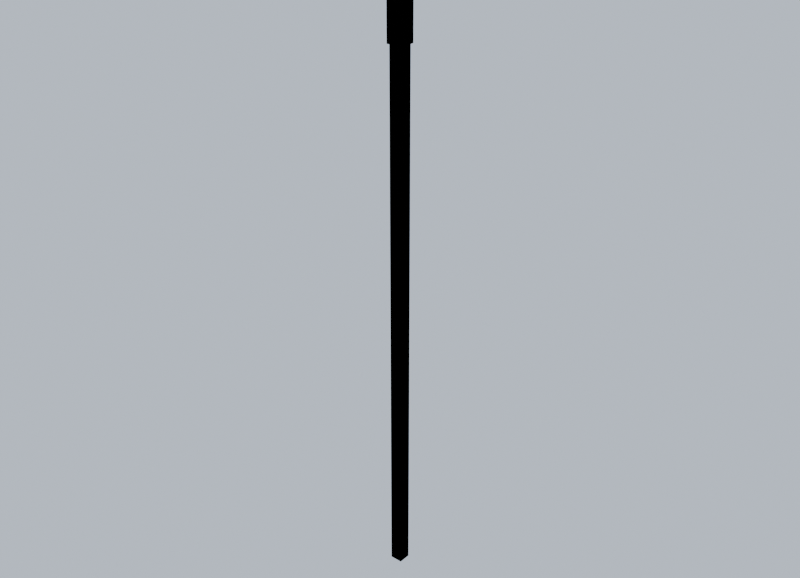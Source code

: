 # Source: road_post.blend  (saved by Blender 5.2.45; exported with 4.5.12 LTS)
import bpy
from mathutils import Matrix  # noqa: F401  (used for matrix-valued properties, if any)

bpy.ops.wm.read_factory_settings(use_empty=True)
scene = bpy.context.scene
scene.name = 'Scene'

# ---- collections
col_collection = bpy.data.collections.new('Collection'); scene.collection.children.link(col_collection)

# ---- materials (node trees are filled in below, after node groups)
mat_paint_orange = bpy.data.materials.new('Paint_Orange')
mat_paint_orange.diffuse_color = (0.85, 0.35, 0.08, 1.0)
mat_paint_black = bpy.data.materials.new('Paint_Black')
mat_paint_black.diffuse_color = (0.05, 0.05, 0.05, 1.0)

# ---- material node trees
mat_paint_orange.use_nodes = True; mat_paint_orange.node_tree.nodes.clear()
_N = mat_paint_orange.node_tree.nodes; _L = mat_paint_orange.node_tree.links
n0 = _N.new('ShaderNodeBsdfPrincipled'); n0.name = 'Principled BSDF'; n0.location = (-200, 100)
n0.inputs[0].default_value = (0.85, 0.35, 0.08, 1.0)
n0.inputs[2].default_value = 0.6
n0.inputs[10].default_value = 0.005
n1 = _N.new('ShaderNodeOutputMaterial'); n1.name = 'Material Output'; n1.location = (200, 100)
_L.new(n0.outputs[0], n1.inputs[0])
n1.is_active_output = True
mat_paint_black.use_nodes = True; mat_paint_black.node_tree.nodes.clear()
_N = mat_paint_black.node_tree.nodes; _L = mat_paint_black.node_tree.links
n0 = _N.new('ShaderNodeBsdfPrincipled'); n0.name = 'Principled BSDF'; n0.location = (-200, 100)
n0.inputs[0].default_value = (0.05, 0.05, 0.05, 1.0)
n0.inputs[2].default_value = 0.6
n0.inputs[10].default_value = 0.005
n1 = _N.new('ShaderNodeOutputMaterial'); n1.name = 'Material Output'; n1.location = (200, 100)
_L.new(n0.outputs[0], n1.inputs[0])
n1.is_active_output = True

# ---- world
world_previewworld = bpy.data.worlds.new('PreviewWorld'); scene.world = world_previewworld
world_previewworld.use_nodes = True; world_previewworld.node_tree.nodes.clear()
_N = world_previewworld.node_tree.nodes; _L = world_previewworld.node_tree.links
n0 = _N.new('ShaderNodeBackground'); n0.name = 'Background'; n0.location = (-200, 100)
n0.inputs[0].default_value = (0.62, 0.7, 0.82, 1.0)
n1 = _N.new('ShaderNodeOutputWorld'); n1.name = 'World Output'; n1.location = (200, 100)
_L.new(n0.outputs[0], n1.inputs[0])
n1.is_active_output = True

# ---- lights
light_previewsun = bpy.data.lights.new('PreviewSun', 'SUN')
light_previewsun.angle = 0.05236
light_previewsun.energy = 3.0

# ---- meshes
me_road_post_lod0 = bpy.data.meshes.new('road_post_LOD0')
me_road_post_lod0.from_pydata([(-0.02, -0.02, 0.0), (0.02, -0.02, 0.0), (0.02, 0.02, 0.0), (-0.02, 0.02, 0.0), (-0.02, -0.02, 2.0), (-0.02, 0.02, 2.0), (0.02, 0.02, 2.0), (0.02, -0.02, 2.0), (-0.02, -0.02, 0.0), (-0.02, -0.02, 2.0), (0.02, -0.02, 2.0), (0.02, -0.02, 0.0), (-0.02, 0.02, 0.0), (0.02, 0.02, 0.0), (0.02, 0.02, 2.0), (-0.02, 0.02, 2.0), (-0.02, -0.02, 0.0), (-0.02, 0.02, 0.0), (-0.02, 0.02, 2.0), (-0.02, -0.02, 2.0), (0.02, -0.02, 0.0), (0.02, -0.02, 2.0), (0.02, 0.02, 2.0), (0.02, 0.02, 0.0), (-0.025, -0.025, 1.725), (0.025, -0.025, 1.725), (0.025, 0.025, 1.725), (-0.025, 0.025, 1.725), (-0.025, -0.025, 1.975), (-0.025, 0.025, 1.975), (0.025, 0.025, 1.975), (0.025, -0.025, 1.975), (-0.025, -0.025, 1.725), (-0.025, -0.025, 1.975), (0.025, -0.025, 1.975), (0.025, -0.025, 1.725), (-0.025, 0.025, 1.725), (0.025, 0.025, 1.725), (0.025, 0.025, 1.975), (-0.025, 0.025, 1.975), (-0.025, -0.025, 1.725), (-0.025, 0.025, 1.725), (-0.025, 0.025, 1.975), (-0.025, -0.025, 1.975), (0.025, -0.025, 1.725), (0.025, -0.025, 1.975), (0.025, 0.025, 1.975), (0.025, 0.025, 1.725)], [], [(0, 1, 2, 3), (4, 5, 6, 7), (8, 9, 10, 11), (12, 13, 14, 15), (16, 17, 18, 19), (20, 21, 22, 23), (24, 25, 26, 27), (28, 29, 30, 31), (32, 33, 34, 35), (36, 37, 38, 39), (40, 41, 42, 43), (44, 45, 46, 47)])
me_road_post_lod0.polygons.foreach_set('material_index', [0, 0, 0, 0, 0, 0, 1, 1, 1, 1, 1, 1])
_uv = me_road_post_lod0.uv_layers.new(name='UVMap')
_uv.uv.foreach_set('vector', [-0.02, -0.02, 0.02, -0.02, 0.02, 0.02, -0.02, 0.02, -0.02, -0.02, -0.02, 0.02, 0.02, 0.02, 0.02, -0.02, -0.02, 0.0, -0.02, 2.0, 0.02, 2.0, 0.02, 0.0, -0.02, 0.0, 0.02, 0.0, 0.02, 2.0, -0.02, 2.0, -0.02, 0.0, 0.02, 0.0, 0.02, 2.0, -0.02, 2.0, -0.02, 0.0, -0.02, 2.0, 0.02, 2.0, 0.02, 0.0, -0.025, -0.025, 0.025, -0.025, 0.025, 0.025, -0.025, 0.025, -0.025, -0.025, -0.025, 0.025, 0.025, 0.025, 0.025, -0.025, -0.025, 1.725, -0.025, 1.975, 0.025, 1.975, 0.025, 1.725, -0.025, 1.725, 0.025, 1.725, 0.025, 1.975, -0.025, 1.975, -0.025, 1.725, 0.025, 1.725, 0.025, 1.975, -0.025, 1.975, -0.025, 1.725, -0.025, 1.975, 0.025, 1.975, 0.025, 1.725])
_ca = me_road_post_lod0.color_attributes.new('Col', 'BYTE_COLOR', 'CORNER')
_ca.data.foreach_set('color', [0.7913, 0.7913, 0.7913, 1.0, 0.7913, 0.7913, 0.7913, 1.0, 0.7913, 0.7913, 0.7913, 1.0, 0.7913, 0.7913, 0.7913, 1.0, 1.0, 1.0, 1.0, 1.0, 1.0, 1.0, 1.0, 1.0, 1.0, 1.0, 1.0, 1.0, 1.0, 1.0, 1.0, 1.0, 0.7913, 0.7913, 0.7913, 1.0, 1.0, 1.0, 1.0, 1.0, 1.0, 1.0, 1.0, 1.0, 0.7913, 0.7913, 0.7913, 1.0, 0.7913, 0.7913, 0.7913, 1.0, 0.7913, 0.7913, 0.7913, 1.0, 1.0, 1.0, 1.0, 1.0, 1.0, 1.0, 1.0, 1.0, 0.7913, 0.7913, 0.7913, 1.0, 0.7913, 0.7913, 0.7913, 1.0, 1.0, 1.0, 1.0, 1.0, 1.0, 1.0, 1.0, 1.0, 0.7913, 0.7913, 0.7913, 1.0, 1.0, 1.0, 1.0, 1.0, 1.0, 1.0, 1.0, 1.0, 0.7913, 0.7913, 0.7913, 1.0, 1.0, 1.0, 1.0, 1.0, 1.0, 1.0, 1.0, 1.0, 1.0, 1.0, 1.0, 1.0, 1.0, 1.0, 1.0, 1.0, 1.0, 1.0, 1.0, 1.0, 1.0, 1.0, 1.0, 1.0, 1.0, 1.0, 1.0, 1.0, 1.0, 1.0, 1.0, 1.0, 1.0, 1.0, 1.0, 1.0, 1.0, 1.0, 1.0, 1.0, 1.0, 1.0, 1.0, 1.0, 1.0, 1.0, 1.0, 1.0, 1.0, 1.0, 1.0, 1.0, 1.0, 1.0, 1.0, 1.0, 1.0, 1.0, 1.0, 1.0, 1.0, 1.0, 1.0, 1.0, 1.0, 1.0, 1.0, 1.0, 1.0, 1.0, 1.0, 1.0, 1.0, 1.0, 1.0, 1.0, 1.0, 1.0, 1.0, 1.0, 1.0, 1.0, 1.0, 1.0, 1.0, 1.0, 1.0, 1.0, 1.0, 1.0, 1.0, 1.0, 1.0, 1.0, 1.0, 1.0])
me_road_post_lod0.materials.append(mat_paint_orange)
me_road_post_lod0.materials.append(mat_paint_black)
me_road_post_lod0.update()
me_road_post_lod1 = bpy.data.meshes.new('road_post_LOD1')
me_road_post_lod1.from_pydata([(-0.02, -0.02, 0.0), (0.02, -0.02, 0.0), (0.02, 0.02, 0.0), (-0.02, 0.02, 0.0), (-0.02, -0.02, 2.0), (-0.02, 0.02, 2.0), (0.02, 0.02, 2.0), (0.02, -0.02, 2.0), (-0.02, -0.02, 0.0), (-0.02, -0.02, 2.0), (0.02, -0.02, 2.0), (0.02, -0.02, 0.0), (-0.02, 0.02, 0.0), (0.02, 0.02, 0.0), (0.02, 0.02, 2.0), (-0.02, 0.02, 2.0), (-0.02, -0.02, 0.0), (-0.02, 0.02, 0.0), (-0.02, 0.02, 2.0), (-0.02, -0.02, 2.0), (0.02, -0.02, 0.0), (0.02, -0.02, 2.0), (0.02, 0.02, 2.0), (0.02, 0.02, 0.0), (-0.025, -0.025, 1.725), (0.025, -0.025, 1.725), (0.025, 0.025, 1.725), (-0.025, 0.025, 1.725), (-0.025, -0.025, 1.975), (-0.025, 0.025, 1.975), (0.025, 0.025, 1.975), (0.025, -0.025, 1.975), (-0.025, -0.025, 1.725), (-0.025, -0.025, 1.975), (0.025, -0.025, 1.975), (0.025, -0.025, 1.725), (-0.025, 0.025, 1.725), (0.025, 0.025, 1.725), (0.025, 0.025, 1.975), (-0.025, 0.025, 1.975), (-0.025, -0.025, 1.725), (-0.025, 0.025, 1.725), (-0.025, 0.025, 1.975), (-0.025, -0.025, 1.975), (0.025, -0.025, 1.725), (0.025, -0.025, 1.975), (0.025, 0.025, 1.975), (0.025, 0.025, 1.725)], [], [(0, 1, 2, 3), (4, 5, 6, 7), (8, 9, 10, 11), (12, 13, 14, 15), (16, 17, 18, 19), (20, 21, 22, 23), (24, 25, 26, 27), (28, 29, 30, 31), (32, 33, 34, 35), (36, 37, 38, 39), (40, 41, 42, 43), (44, 45, 46, 47)])
me_road_post_lod1.polygons.foreach_set('material_index', [0, 0, 0, 0, 0, 0, 1, 1, 1, 1, 1, 1])
_uv = me_road_post_lod1.uv_layers.new(name='UVMap')
_uv.uv.foreach_set('vector', [-0.02, -0.02, 0.02, -0.02, 0.02, 0.02, -0.02, 0.02, -0.02, -0.02, -0.02, 0.02, 0.02, 0.02, 0.02, -0.02, -0.02, 0.0, -0.02, 2.0, 0.02, 2.0, 0.02, 0.0, -0.02, 0.0, 0.02, 0.0, 0.02, 2.0, -0.02, 2.0, -0.02, 0.0, 0.02, 0.0, 0.02, 2.0, -0.02, 2.0, -0.02, 0.0, -0.02, 2.0, 0.02, 2.0, 0.02, 0.0, -0.025, -0.025, 0.025, -0.025, 0.025, 0.025, -0.025, 0.025, -0.025, -0.025, -0.025, 0.025, 0.025, 0.025, 0.025, -0.025, -0.025, 1.725, -0.025, 1.975, 0.025, 1.975, 0.025, 1.725, -0.025, 1.725, 0.025, 1.725, 0.025, 1.975, -0.025, 1.975, -0.025, 1.725, 0.025, 1.725, 0.025, 1.975, -0.025, 1.975, -0.025, 1.725, -0.025, 1.975, 0.025, 1.975, 0.025, 1.725])
_ca = me_road_post_lod1.color_attributes.new('Col', 'BYTE_COLOR', 'CORNER')
_ca.data.foreach_set('color', [0.7913, 0.7913, 0.7913, 1.0, 0.7913, 0.7913, 0.7913, 1.0, 0.7913, 0.7913, 0.7913, 1.0, 0.7913, 0.7913, 0.7913, 1.0, 1.0, 1.0, 1.0, 1.0, 1.0, 1.0, 1.0, 1.0, 1.0, 1.0, 1.0, 1.0, 1.0, 1.0, 1.0, 1.0, 0.7913, 0.7913, 0.7913, 1.0, 1.0, 1.0, 1.0, 1.0, 1.0, 1.0, 1.0, 1.0, 0.7913, 0.7913, 0.7913, 1.0, 0.7913, 0.7913, 0.7913, 1.0, 0.7913, 0.7913, 0.7913, 1.0, 1.0, 1.0, 1.0, 1.0, 1.0, 1.0, 1.0, 1.0, 0.7913, 0.7913, 0.7913, 1.0, 0.7913, 0.7913, 0.7913, 1.0, 1.0, 1.0, 1.0, 1.0, 1.0, 1.0, 1.0, 1.0, 0.7913, 0.7913, 0.7913, 1.0, 1.0, 1.0, 1.0, 1.0, 1.0, 1.0, 1.0, 1.0, 0.7913, 0.7913, 0.7913, 1.0, 1.0, 1.0, 1.0, 1.0, 1.0, 1.0, 1.0, 1.0, 1.0, 1.0, 1.0, 1.0, 1.0, 1.0, 1.0, 1.0, 1.0, 1.0, 1.0, 1.0, 1.0, 1.0, 1.0, 1.0, 1.0, 1.0, 1.0, 1.0, 1.0, 1.0, 1.0, 1.0, 1.0, 1.0, 1.0, 1.0, 1.0, 1.0, 1.0, 1.0, 1.0, 1.0, 1.0, 1.0, 1.0, 1.0, 1.0, 1.0, 1.0, 1.0, 1.0, 1.0, 1.0, 1.0, 1.0, 1.0, 1.0, 1.0, 1.0, 1.0, 1.0, 1.0, 1.0, 1.0, 1.0, 1.0, 1.0, 1.0, 1.0, 1.0, 1.0, 1.0, 1.0, 1.0, 1.0, 1.0, 1.0, 1.0, 1.0, 1.0, 1.0, 1.0, 1.0, 1.0, 1.0, 1.0, 1.0, 1.0, 1.0, 1.0, 1.0, 1.0, 1.0, 1.0, 1.0, 1.0])
me_road_post_lod1.materials.append(mat_paint_orange)
me_road_post_lod1.materials.append(mat_paint_black)
me_road_post_lod1.update()

# ---- objects
ob_road_post_lod0 = bpy.data.objects.new('road_post_LOD0', me_road_post_lod0)
ob_road_post_lod1 = bpy.data.objects.new('road_post_LOD1', me_road_post_lod1)
ob_previewsun = bpy.data.objects.new('PreviewSun', light_previewsun)

# ---- transforms, parenting, visibility, modifiers, constraints
ob_road_post_lod0.location = (0.0, 0.0, 0.0)
ob_road_post_lod1.location = (0.0, 0.0, 0.0)
ob_previewsun.location = (0.0, 0.0, 0.0)
ob_previewsun.rotation_euler = (0.8727, 0.0, 0.6109)

# ---- collection membership
scene.collection.objects.link(ob_road_post_lod0)
scene.collection.objects.link(ob_road_post_lod1)
scene.collection.objects.link(ob_previewsun)

# ---- scene / render settings (as saved in the file)
scene.frame_start = 1; scene.frame_end = 250; scene.frame_set(1)
scene.render.engine = 'BLENDER_EEVEE_NEXT'
scene.render.resolution_x = 900
scene.render.resolution_y = 650
scene.render.bake_bias = 0.0
scene.render.bake_samples = 0
scene.render.compositor_device = 'GPU'
scene.eevee.taa_render_samples = 32
scene.eevee.use_volume_custom_range = False
scene.eevee.fast_gi_thickness_near = 0.1
scene.eevee.fast_gi_thickness_far = 0.0
scene.eevee.ray_tracing_options.screen_trace_thickness = 0.1
bpy.context.view_layer.update()

# ---- added for rendering (the .blend has no active camera): camera
cam_auto = bpy.data.cameras.new('AutoCamera')
cam_auto.lens = 50.0
cam_auto.sensor_width = 36.0
cam_auto.clip_end = 1000.0
ob_auto_camera = bpy.data.objects.new('AutoCamera', cam_auto)
scene.collection.objects.link(ob_auto_camera)
ob_auto_camera.location = (1.85161, -2.22193, 2.48128)
ob_auto_camera.rotation_euler = (1.09748, -7.21219e-08, 0.694738)
scene.camera = ob_auto_camera
bpy.context.view_layer.update()
